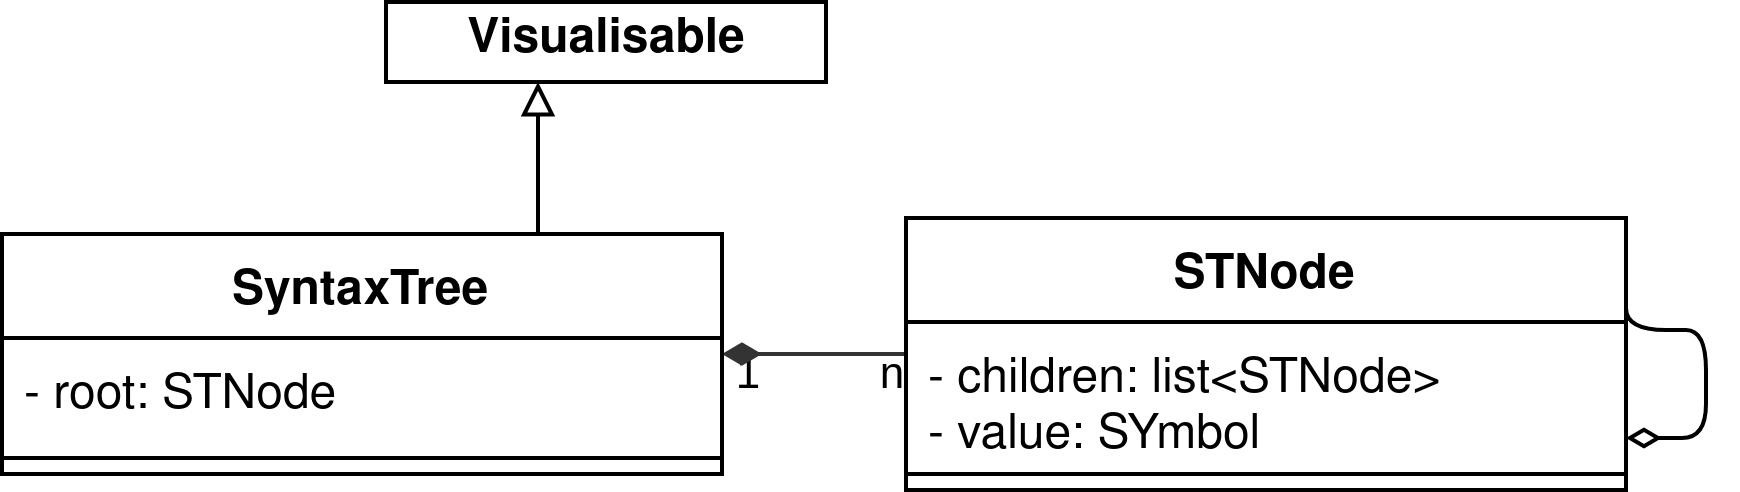

The diagram above was exported from draw.io. Its source (the exported page's mxGraphModel, read from the mxfile embedded in the PNG):
<mxGraphModel dx="1422" dy="807" grid="1" gridSize="10" guides="1" tooltips="1" connect="1" arrows="1" fold="1" page="1" pageScale="1" pageWidth="827" pageHeight="583" math="0" shadow="0">
  <root>
    <mxCell id="0" />
    <mxCell id="1" parent="0" />
    <mxCell id="2" value="&lt;p style=&quot;align:center;margin-left:0;margin-right:0;margin-top:0px;margin-bottom:0px;text-indent:0;valign:middle;direction:ltr;&quot;&gt;&lt;font style=&quot;font-size:11px;font-family:Arial;color:#000000;direction:ltr;letter-spacing:0px;line-height:100%;opacity:1&quot;&gt;1&lt;/font&gt;&lt;/p&gt;" style="verticalAlign=middle;align=center;vsdxID=55;fillColor=none;gradientColor=none;strokeColor=none;spacingTop=-3;spacingBottom=-3;spacingLeft=-3;spacingRight=-3;labelBackgroundColor=none;rounded=0;html=1;whiteSpace=wrap;" vertex="1" parent="1">
      <mxGeometry x="234" y="447" width="6" height="13" as="geometry" />
    </mxCell>
    <mxCell id="3" value="" style="vsdxID=54;edgeStyle=none;startArrow=none;endArrow=diamondThin;startSize=5;endSize=7;strokeColor=#333333;spacingTop=-3;spacingBottom=-3;spacingLeft=-3;spacingRight=-3;verticalAlign=middle;html=1;labelBackgroundColor=none;rounded=1;align=center;endFill=1;" edge="1" source="10" target="7" parent="1">
      <mxGeometry x="0.2399" y="18" relative="1" as="geometry">
        <mxPoint as="offset" />
        <Array as="points" />
        <mxPoint x="167.0000000000001" y="323" as="targetPoint" />
      </mxGeometry>
    </mxCell>
    <mxCell id="4" value="Visualisable" style="html=1;fontStyle=1" vertex="1" parent="1">
      <mxGeometry x="146" y="360" width="110" height="20" as="geometry" />
    </mxCell>
    <mxCell id="5" style="edgeStyle=orthogonalEdgeStyle;rounded=1;orthogonalLoop=1;jettySize=auto;html=1;endArrow=block;endFill=0;" edge="1" source="7" target="4" parent="1">
      <mxGeometry relative="1" as="geometry">
        <mxPoint x="223" y="224" as="sourcePoint" />
        <Array as="points">
          <mxPoint x="184" y="390" />
          <mxPoint x="184" y="390" />
        </Array>
      </mxGeometry>
    </mxCell>
    <mxCell id="6" value="&lt;p style=&quot;margin-left: 0 ; margin-right: 0 ; margin-top: 0px ; margin-bottom: 0px ; text-indent: 0 ; direction: ltr&quot;&gt;&lt;font style=&quot;font-size: 11px ; font-family: &amp;#34;arial&amp;#34; ; color: #000000 ; direction: ltr ; letter-spacing: 0px ; line-height: 100% ; opacity: 1&quot;&gt;n&lt;/font&gt;&lt;/p&gt;" style="verticalAlign=middle;align=center;vsdxID=55;fillColor=none;gradientColor=none;strokeColor=none;spacingTop=-3;spacingBottom=-3;spacingLeft=-3;spacingRight=-3;labelBackgroundColor=none;rounded=0;html=1;whiteSpace=wrap;" vertex="1" parent="1">
      <mxGeometry x="270" y="447" width="6" height="13" as="geometry" />
    </mxCell>
    <mxCell id="7" value="SyntaxTree" style="swimlane;fontStyle=1;align=center;verticalAlign=top;childLayout=stackLayout;horizontal=1;startSize=26;horizontalStack=0;resizeParent=1;resizeParentMax=0;resizeLast=0;collapsible=1;marginBottom=0;labelBackgroundColor=#ffffff;" vertex="1" parent="1">
      <mxGeometry x="50" y="418" width="180" height="60" as="geometry" />
    </mxCell>
    <mxCell id="8" value="- root: STNode" style="text;align=left;verticalAlign=top;spacingLeft=4;spacingRight=4;overflow=hidden;rotatable=0;points=[[0,0.5],[1,0.5]];portConstraint=eastwest;" vertex="1" parent="7">
      <mxGeometry y="26" width="180" height="26" as="geometry" />
    </mxCell>
    <mxCell id="9" value="" style="line;strokeWidth=1;fillColor=none;align=left;verticalAlign=middle;spacingTop=-1;spacingLeft=3;spacingRight=3;rotatable=0;labelPosition=right;points=[];portConstraint=eastwest;" vertex="1" parent="7">
      <mxGeometry y="52" width="180" height="8" as="geometry" />
    </mxCell>
    <mxCell id="10" value="STNode" style="swimlane;fontStyle=1;align=center;verticalAlign=top;childLayout=stackLayout;horizontal=1;startSize=26;horizontalStack=0;resizeParent=1;resizeParentMax=0;resizeLast=0;collapsible=1;marginBottom=0;" vertex="1" parent="1">
      <mxGeometry x="276" y="414" width="180" height="68" as="geometry" />
    </mxCell>
    <mxCell id="11" value="- children: list&lt;STNode&gt;&#10;- value: SYmbol" style="text;strokeColor=none;fillColor=none;align=left;verticalAlign=top;spacingLeft=4;spacingRight=4;overflow=hidden;rotatable=0;points=[[0,0.5],[1,0.5]];portConstraint=eastwest;" vertex="1" parent="10">
      <mxGeometry y="26" width="180" height="34" as="geometry" />
    </mxCell>
    <mxCell id="12" value="" style="line;strokeWidth=1;fillColor=none;align=left;verticalAlign=middle;spacingTop=-1;spacingLeft=3;spacingRight=3;rotatable=0;labelPosition=right;points=[];portConstraint=eastwest;" vertex="1" parent="10">
      <mxGeometry y="60" width="180" height="8" as="geometry" />
    </mxCell>
    <mxCell id="13" style="edgeStyle=orthogonalEdgeStyle;rounded=1;orthogonalLoop=1;jettySize=auto;html=1;startArrow=none;startFill=0;endArrow=diamondThin;endFill=0;exitX=1;exitY=0.25;exitDx=0;exitDy=0;" edge="1" parent="10" source="10" target="11">
      <mxGeometry relative="1" as="geometry">
        <Array as="points">
          <mxPoint x="200" y="28" />
          <mxPoint x="200" y="55" />
        </Array>
      </mxGeometry>
    </mxCell>
  </root>
</mxGraphModel>